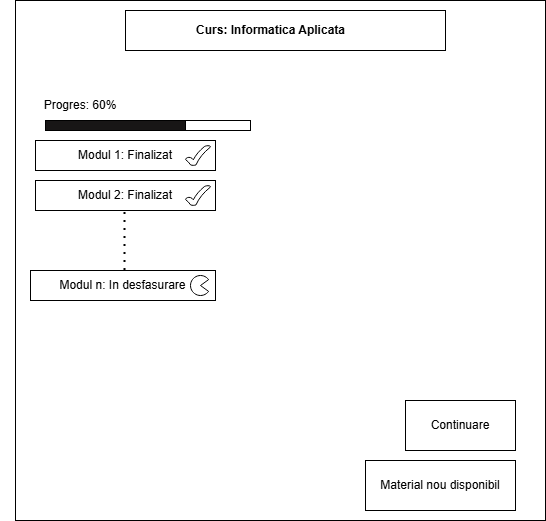

The diagram above was exported from draw.io. Its source (the exported page's mxGraphModel, read from the mxfile embedded in the PNG):
<mxGraphModel dx="1418" dy="786" grid="1" gridSize="10" guides="1" tooltips="1" connect="1" arrows="1" fold="1" page="1" pageScale="1" pageWidth="850" pageHeight="1100" math="0" shadow="0">
  <root>
    <mxCell id="0" />
    <mxCell id="1" parent="0" />
    <mxCell id="9dOwxFpHcvl8vSbCQL4z-1" parent="1" style="html=1;whiteSpace=wrap;" value="" vertex="1">
      <mxGeometry height="520" width="530" x="170" y="20" as="geometry" />
    </mxCell>
    <mxCell id="9dOwxFpHcvl8vSbCQL4z-4" parent="1" style="rounded=0;whiteSpace=wrap;html=1;" value="" vertex="1">
      <mxGeometry height="40" width="320" x="280" y="30" as="geometry" />
    </mxCell>
    <mxCell id="9dOwxFpHcvl8vSbCQL4z-5" parent="1" style="text;align=center;fontStyle=1;verticalAlign=middle;spacingLeft=3;spacingRight=3;strokeColor=none;rotatable=0;points=[[0,0.5],[1,0.5]];portConstraint=eastwest;html=1;" value="Curs: Informatica Aplicata" vertex="1">
      <mxGeometry height="26" width="220" x="315" y="37" as="geometry" />
    </mxCell>
    <mxCell id="9dOwxFpHcvl8vSbCQL4z-6" parent="1" style="text;html=1;whiteSpace=wrap;strokeColor=none;fillColor=none;align=center;verticalAlign=middle;rounded=0;" value="Progres: 60%" vertex="1">
      <mxGeometry height="30" width="160" x="155" y="110" as="geometry" />
    </mxCell>
    <mxCell id="9dOwxFpHcvl8vSbCQL4z-8" parent="1" style="rounded=0;whiteSpace=wrap;html=1;" value="" vertex="1">
      <mxGeometry height="10" width="205" x="200" y="140" as="geometry" />
    </mxCell>
    <mxCell id="9dOwxFpHcvl8vSbCQL4z-9" parent="1" style="rounded=0;whiteSpace=wrap;html=1;fillColor=light-dark(#181616, #ededed);" value="" vertex="1">
      <mxGeometry height="10" width="140" x="200" y="140" as="geometry" />
    </mxCell>
    <mxCell id="9dOwxFpHcvl8vSbCQL4z-10" parent="1" style="rounded=0;whiteSpace=wrap;html=1;" value="Modul 1: Finalizat" vertex="1">
      <mxGeometry height="30" width="180" x="190" y="160" as="geometry" />
    </mxCell>
    <mxCell id="9dOwxFpHcvl8vSbCQL4z-12" parent="1" style="rounded=0;whiteSpace=wrap;html=1;" value="Modul 2: Finalizat" vertex="1">
      <mxGeometry height="30" width="180" x="190" y="200" as="geometry" />
    </mxCell>
    <mxCell id="9dOwxFpHcvl8vSbCQL4z-14" parent="1" style="rounded=0;whiteSpace=wrap;html=1;" value="Modul n: In desfasurare" vertex="1">
      <mxGeometry height="30" width="185" x="185" y="290" as="geometry" />
    </mxCell>
    <mxCell id="9dOwxFpHcvl8vSbCQL4z-18" edge="1" parent="1" style="endArrow=none;dashed=1;html=1;dashPattern=1 3;strokeWidth=2;rounded=0;" value="">
      <mxGeometry height="50" relative="1" width="50" as="geometry">
        <mxPoint x="279.5" y="290" as="sourcePoint" />
        <mxPoint x="279.5" y="230" as="targetPoint" />
      </mxGeometry>
    </mxCell>
    <mxCell id="9dOwxFpHcvl8vSbCQL4z-20" parent="1" style="verticalLabelPosition=bottom;verticalAlign=top;html=1;shape=mxgraph.basic.tick" value="" vertex="1">
      <mxGeometry height="20" width="25" x="340" y="165" as="geometry" />
    </mxCell>
    <mxCell id="9dOwxFpHcvl8vSbCQL4z-21" parent="1" style="verticalLabelPosition=bottom;verticalAlign=top;html=1;shape=mxgraph.basic.tick" value="" vertex="1">
      <mxGeometry height="20" width="25" x="340" y="205" as="geometry" />
    </mxCell>
    <mxCell id="9dOwxFpHcvl8vSbCQL4z-22" parent="1" style="verticalLabelPosition=bottom;verticalAlign=top;html=1;shape=mxgraph.basic.pie;startAngle=0.10035956706455795;endAngle=0.9;direction=south;" value="" vertex="1">
      <mxGeometry height="20" width="20" x="345" y="295" as="geometry" />
    </mxCell>
    <mxCell id="9dOwxFpHcvl8vSbCQL4z-23" parent="1" style="html=1;whiteSpace=wrap;" value="Continuare" vertex="1">
      <mxGeometry height="50" width="110" x="560" y="420" as="geometry" />
    </mxCell>
    <mxCell id="9dOwxFpHcvl8vSbCQL4z-24" parent="1" style="html=1;whiteSpace=wrap;" value="Material nou disponibil" vertex="1">
      <mxGeometry height="50" width="150" x="520" y="480" as="geometry" />
    </mxCell>
  </root>
</mxGraphModel>